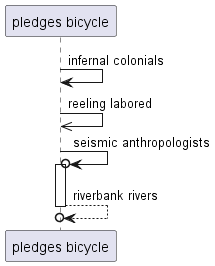

The diagram above was rendered by PlantUML. Its source (embedded in the PNG):
@startuml
participant "pledges bicycle" as 0
0 -> 0: infernal colonials
0 ->> 0: reeling labored
0 ->o 0++ : seismic anthropologists
return riverbank rivers
@enduml